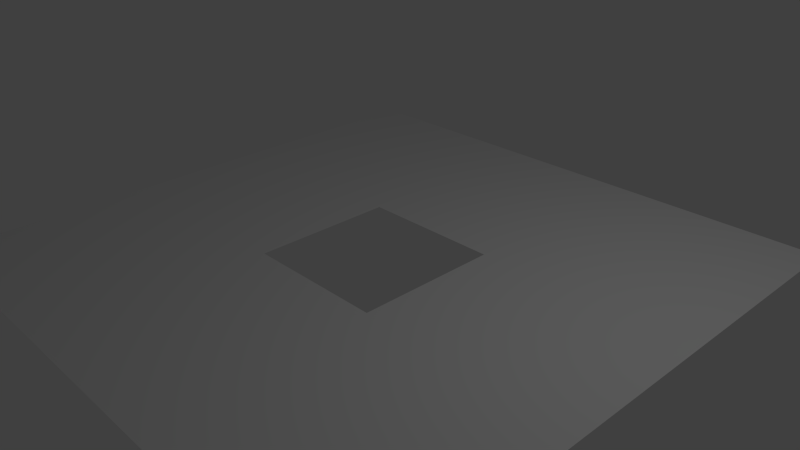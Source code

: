 # Source: mascara.blend  (saved by Blender 2.76.0; exported with 4.5.12 LTS)
import bpy
from mathutils import Matrix  # noqa: F401  (used for matrix-valued properties, if any)

bpy.ops.wm.read_factory_settings(use_empty=True)
scene = bpy.context.scene
scene.name = 'Scene'

# ---- collections
col_collection_1 = bpy.data.collections.new('Collection 1'); scene.collection.children.link(col_collection_1)

# ---- world
world_world = bpy.data.worlds.new('World'); scene.world = world_world
world_world.color = (0.05088, 0.05088, 0.05088)
world_world.use_sun_shadow = False
world_world.sun_shadow_jitter_overblur = 0.0
world_world.cycles.sampling_method = 'MANUAL'
world_world.cycles.sample_map_resolution = 256

# ---- cameras
cam_camera = bpy.data.cameras.new('Camera')
cam_camera.clip_end = 100.0
cam_camera.lens = 35.0
cam_camera.sensor_width = 32.0
cam_camera.sensor_height = 18.0
cam_camera.ortho_scale = 7.314
cam_camera.dof.focus_distance = 0.0
cam_camera.dof.aperture_fstop = 128.0

# ---- lights
light_lamp = bpy.data.lights.new('Lamp', 'POINT')
light_lamp.transmission_factor = 0.0
light_lamp.cutoff_distance = 30.0
light_lamp.energy = 100.0
light_lamp.shadow_buffer_clip_start = 1.001
light_lamp.shadow_soft_size = 0.1
light_lamp.shadow_maximum_resolution = 0.006
light_lamp.use_absolute_resolution = True
light_lamp.cycles.use_multiple_importance_sampling = False

# ---- meshes
me_plane = bpy.data.meshes.new('Plane')
me_plane.from_pydata([(-1.0, -1.0, 0.0), (1.0, -1.0, 0.0), (0.25, -0.25, 0.0), (-0.25, -0.25, 0.0), (-0.25, 0.25, 0.0), (-1.0, 1.0, 0.0), (1.0, 1.0, 0.0), (0.25, 0.25, 0.0)], [], [(0, 5, 4, 3, 2, 1), (1, 2, 7, 4, 5, 6)])
me_plane.use_remesh_preserve_volume = False
me_plane.use_remesh_preserve_attributes = False
me_plane.use_mirror_vertex_groups = False
me_plane.update()

# ---- objects
ob_plane = bpy.data.objects.new('Plane', me_plane)
ob_lamp = bpy.data.objects.new('Lamp', light_lamp)
ob_camera = bpy.data.objects.new('Camera', cam_camera)

# ---- transforms, parenting, visibility, modifiers, constraints
ob_plane.location = (0.0, 0.0, 0.0)
ob_plane.scale = (4.0, 4.0, 1.0)
ob_plane.lineart.crease_threshold = 0.0
ob_lamp.location = (4.076, 1.005, 5.904)
ob_lamp.rotation_euler = (0.6503, 0.05522, 1.866)
ob_lamp.lock_rotations_4d = False
ob_lamp.empty_display_type = 'ARROWS'
ob_lamp.color = (0.0, 0.0, 0.0, 0.0)
ob_lamp.lineart.crease_threshold = 0.0
ob_camera.location = (7.481, -6.508, 5.344)
ob_camera.rotation_euler = (1.109, 0.01082, 0.8149)
ob_camera.lock_rotations_4d = False
ob_camera.empty_display_type = 'ARROWS'
ob_camera.color = (0.0, 0.0, 0.0, 0.0)
ob_camera.display_type = 'WIRE'
ob_camera.lineart.crease_threshold = 0.0

# ---- collection membership
col_collection_1.objects.link(ob_plane)
col_collection_1.objects.link(ob_lamp)
col_collection_1.objects.link(ob_camera)

# ---- scene / render settings (as saved in the file)
scene.camera = ob_camera
scene.frame_start = 1; scene.frame_end = 250; scene.frame_set(1)
scene.render.engine = 'BLENDER_EEVEE_NEXT'
scene.render.resolution_percentage = 50
scene.render.dither_intensity = 0.0
scene.cycles.use_denoising = False
scene.cycles.samples = 10
scene.cycles.sampling_pattern = 'TABULATED_SOBOL'
scene.cycles.light_sampling_threshold = 0.0
scene.cycles.use_adaptive_sampling = False
scene.cycles.use_light_tree = False
scene.cycles.blur_glossy = 0.0
scene.cycles.pixel_filter_type = 'GAUSSIAN'
scene.cycles.sample_clamp_indirect = 0.0
scene.view_settings.view_transform = 'Standard'
bpy.context.view_layer.update()
